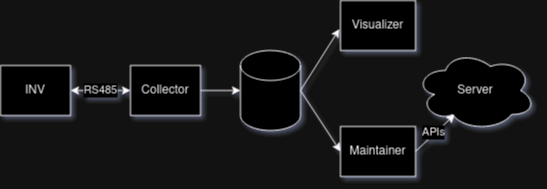

The diagram above was exported from draw.io. Its source (the exported page's mxGraphModel, read from the mxfile embedded in the PNG):
<mxGraphModel dx="1195" dy="660" grid="1" gridSize="10" guides="1" tooltips="1" connect="1" arrows="1" fold="1" page="1" pageScale="1" pageWidth="850" pageHeight="1100" math="0" shadow="0">
  <root>
    <mxCell id="0" />
    <mxCell id="1" parent="0" />
    <mxCell id="KkrFaAkBr_5WTYPgjR2v-1" value="INV" style="rounded=0;whiteSpace=wrap;html=1;" vertex="1" parent="1">
      <mxGeometry x="120" y="180" width="70" height="50" as="geometry" />
    </mxCell>
    <mxCell id="KkrFaAkBr_5WTYPgjR2v-2" value="Collector" style="rounded=0;whiteSpace=wrap;html=1;" vertex="1" parent="1">
      <mxGeometry x="250" y="180" width="70" height="50" as="geometry" />
    </mxCell>
    <mxCell id="KkrFaAkBr_5WTYPgjR2v-4" value="" style="endArrow=classic;startArrow=classic;html=1;rounded=0;entryX=0;entryY=0.5;entryDx=0;entryDy=0;" edge="1" parent="1" source="KkrFaAkBr_5WTYPgjR2v-1" target="KkrFaAkBr_5WTYPgjR2v-2">
      <mxGeometry width="50" height="50" relative="1" as="geometry">
        <mxPoint x="180" y="310" as="sourcePoint" />
        <mxPoint x="230" y="260" as="targetPoint" />
      </mxGeometry>
    </mxCell>
    <mxCell id="KkrFaAkBr_5WTYPgjR2v-5" value="RS485" style="edgeLabel;html=1;align=center;verticalAlign=middle;resizable=0;points=[];" vertex="1" connectable="0" parent="KkrFaAkBr_5WTYPgjR2v-4">
      <mxGeometry relative="1" as="geometry">
        <mxPoint as="offset" />
      </mxGeometry>
    </mxCell>
    <mxCell id="KkrFaAkBr_5WTYPgjR2v-6" value="" style="shape=cylinder3;whiteSpace=wrap;html=1;boundedLbl=1;backgroundOutline=1;size=15;" vertex="1" parent="1">
      <mxGeometry x="360" y="165" width="60" height="80" as="geometry" />
    </mxCell>
    <mxCell id="KkrFaAkBr_5WTYPgjR2v-7" value="" style="endArrow=classic;html=1;rounded=0;entryX=0;entryY=0.5;entryDx=0;entryDy=0;entryPerimeter=0;exitX=1;exitY=0.5;exitDx=0;exitDy=0;" edge="1" parent="1" source="KkrFaAkBr_5WTYPgjR2v-2" target="KkrFaAkBr_5WTYPgjR2v-6">
      <mxGeometry width="50" height="50" relative="1" as="geometry">
        <mxPoint x="240" y="320" as="sourcePoint" />
        <mxPoint x="290" y="270" as="targetPoint" />
      </mxGeometry>
    </mxCell>
    <mxCell id="KkrFaAkBr_5WTYPgjR2v-8" value="Visualizer" style="rounded=0;whiteSpace=wrap;html=1;" vertex="1" parent="1">
      <mxGeometry x="460" y="115" width="75" height="50" as="geometry" />
    </mxCell>
    <mxCell id="KkrFaAkBr_5WTYPgjR2v-9" value="Maintainer" style="rounded=0;whiteSpace=wrap;html=1;" vertex="1" parent="1">
      <mxGeometry x="460" y="241" width="75" height="50" as="geometry" />
    </mxCell>
    <mxCell id="KkrFaAkBr_5WTYPgjR2v-10" value="Server" style="ellipse;shape=cloud;whiteSpace=wrap;html=1;" vertex="1" parent="1">
      <mxGeometry x="535" y="165" width="120" height="80" as="geometry" />
    </mxCell>
    <mxCell id="KkrFaAkBr_5WTYPgjR2v-11" value="" style="endArrow=classic;html=1;rounded=0;entryX=-0.015;entryY=0.57;entryDx=0;entryDy=0;entryPerimeter=0;exitX=1;exitY=0.5;exitDx=0;exitDy=0;exitPerimeter=0;" edge="1" parent="1" source="KkrFaAkBr_5WTYPgjR2v-6" target="KkrFaAkBr_5WTYPgjR2v-8">
      <mxGeometry width="50" height="50" relative="1" as="geometry">
        <mxPoint x="420" y="320" as="sourcePoint" />
        <mxPoint x="470" y="270" as="targetPoint" />
      </mxGeometry>
    </mxCell>
    <mxCell id="KkrFaAkBr_5WTYPgjR2v-12" value="" style="endArrow=classic;html=1;rounded=0;entryX=0;entryY=0.5;entryDx=0;entryDy=0;exitX=1;exitY=0.5;exitDx=0;exitDy=0;exitPerimeter=0;" edge="1" parent="1" source="KkrFaAkBr_5WTYPgjR2v-6" target="KkrFaAkBr_5WTYPgjR2v-9">
      <mxGeometry width="50" height="50" relative="1" as="geometry">
        <mxPoint x="300" y="300" as="sourcePoint" />
        <mxPoint x="350" y="250" as="targetPoint" />
      </mxGeometry>
    </mxCell>
    <mxCell id="KkrFaAkBr_5WTYPgjR2v-13" value="" style="endArrow=classic;html=1;rounded=0;entryX=0.327;entryY=0.802;entryDx=0;entryDy=0;entryPerimeter=0;exitX=1;exitY=0.5;exitDx=0;exitDy=0;" edge="1" parent="1" source="KkrFaAkBr_5WTYPgjR2v-9" target="KkrFaAkBr_5WTYPgjR2v-10">
      <mxGeometry width="50" height="50" relative="1" as="geometry">
        <mxPoint x="610" y="270" as="sourcePoint" />
        <mxPoint x="370" y="290" as="targetPoint" />
      </mxGeometry>
    </mxCell>
    <mxCell id="KkrFaAkBr_5WTYPgjR2v-14" value="APIs" style="edgeLabel;html=1;align=center;verticalAlign=middle;resizable=0;points=[];" vertex="1" connectable="0" parent="KkrFaAkBr_5WTYPgjR2v-13">
      <mxGeometry x="-0.0024" y="2" relative="1" as="geometry">
        <mxPoint as="offset" />
      </mxGeometry>
    </mxCell>
  </root>
</mxGraphModel>